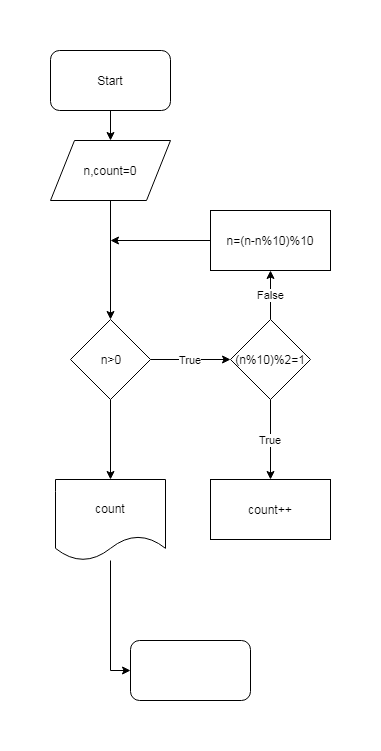

The diagram above was exported from draw.io. Its source (the exported page's mxGraphModel, read from the mxfile embedded in the PNG):
<mxGraphModel dx="824" dy="471" grid="1" gridSize="10" guides="1" tooltips="1" connect="1" arrows="1" fold="1" page="1" pageScale="1" pageWidth="850" pageHeight="1100" math="0" shadow="0">
  <root>
    <mxCell id="0" />
    <mxCell id="1" parent="0" />
    <mxCell id="XsJnb3LvhfmUFkiNV8of-4" value="" style="edgeStyle=orthogonalEdgeStyle;rounded=0;orthogonalLoop=1;jettySize=auto;html=1;" edge="1" parent="1" source="XsJnb3LvhfmUFkiNV8of-1" target="XsJnb3LvhfmUFkiNV8of-2">
      <mxGeometry relative="1" as="geometry" />
    </mxCell>
    <mxCell id="XsJnb3LvhfmUFkiNV8of-1" value="Start" style="rounded=1;whiteSpace=wrap;html=1;" vertex="1" parent="1">
      <mxGeometry x="360" y="20" width="120" height="60" as="geometry" />
    </mxCell>
    <mxCell id="XsJnb3LvhfmUFkiNV8of-5" value="" style="edgeStyle=orthogonalEdgeStyle;rounded=0;orthogonalLoop=1;jettySize=auto;html=1;" edge="1" parent="1" source="XsJnb3LvhfmUFkiNV8of-2" target="XsJnb3LvhfmUFkiNV8of-3">
      <mxGeometry relative="1" as="geometry" />
    </mxCell>
    <mxCell id="XsJnb3LvhfmUFkiNV8of-2" value="n,count=0" style="shape=parallelogram;perimeter=parallelogramPerimeter;whiteSpace=wrap;html=1;" vertex="1" parent="1">
      <mxGeometry x="360" y="110" width="120" height="60" as="geometry" />
    </mxCell>
    <mxCell id="XsJnb3LvhfmUFkiNV8of-8" value="True" style="edgeStyle=orthogonalEdgeStyle;rounded=0;orthogonalLoop=1;jettySize=auto;html=1;" edge="1" parent="1" source="XsJnb3LvhfmUFkiNV8of-3" target="XsJnb3LvhfmUFkiNV8of-7">
      <mxGeometry relative="1" as="geometry" />
    </mxCell>
    <mxCell id="XsJnb3LvhfmUFkiNV8of-18" value="" style="edgeStyle=orthogonalEdgeStyle;rounded=0;orthogonalLoop=1;jettySize=auto;html=1;" edge="1" parent="1" source="XsJnb3LvhfmUFkiNV8of-3" target="XsJnb3LvhfmUFkiNV8of-17">
      <mxGeometry relative="1" as="geometry" />
    </mxCell>
    <mxCell id="XsJnb3LvhfmUFkiNV8of-3" value="n&amp;gt;0" style="rhombus;whiteSpace=wrap;html=1;" vertex="1" parent="1">
      <mxGeometry x="380" y="289" width="80" height="80" as="geometry" />
    </mxCell>
    <mxCell id="XsJnb3LvhfmUFkiNV8of-11" value="True" style="edgeStyle=orthogonalEdgeStyle;rounded=0;orthogonalLoop=1;jettySize=auto;html=1;" edge="1" parent="1" source="XsJnb3LvhfmUFkiNV8of-7" target="XsJnb3LvhfmUFkiNV8of-9">
      <mxGeometry relative="1" as="geometry" />
    </mxCell>
    <mxCell id="XsJnb3LvhfmUFkiNV8of-12" value="False" style="edgeStyle=orthogonalEdgeStyle;rounded=0;orthogonalLoop=1;jettySize=auto;html=1;" edge="1" parent="1" source="XsJnb3LvhfmUFkiNV8of-7" target="XsJnb3LvhfmUFkiNV8of-10">
      <mxGeometry relative="1" as="geometry" />
    </mxCell>
    <mxCell id="XsJnb3LvhfmUFkiNV8of-7" value="(n%10)%2=1" style="rhombus;whiteSpace=wrap;html=1;" vertex="1" parent="1">
      <mxGeometry x="540" y="289" width="80" height="80" as="geometry" />
    </mxCell>
    <mxCell id="XsJnb3LvhfmUFkiNV8of-9" value="count++" style="rounded=0;whiteSpace=wrap;html=1;" vertex="1" parent="1">
      <mxGeometry x="520" y="449" width="120" height="60" as="geometry" />
    </mxCell>
    <mxCell id="XsJnb3LvhfmUFkiNV8of-16" style="edgeStyle=orthogonalEdgeStyle;rounded=0;orthogonalLoop=1;jettySize=auto;html=1;" edge="1" parent="1" source="XsJnb3LvhfmUFkiNV8of-10">
      <mxGeometry relative="1" as="geometry">
        <mxPoint x="420" y="210" as="targetPoint" />
      </mxGeometry>
    </mxCell>
    <mxCell id="XsJnb3LvhfmUFkiNV8of-10" value="n=(n-n%10)%10" style="rounded=0;whiteSpace=wrap;html=1;" vertex="1" parent="1">
      <mxGeometry x="520" y="180" width="120" height="60" as="geometry" />
    </mxCell>
    <mxCell id="XsJnb3LvhfmUFkiNV8of-21" style="edgeStyle=orthogonalEdgeStyle;rounded=0;orthogonalLoop=1;jettySize=auto;html=1;entryX=0;entryY=0.5;entryDx=0;entryDy=0;" edge="1" parent="1" source="XsJnb3LvhfmUFkiNV8of-17" target="XsJnb3LvhfmUFkiNV8of-20">
      <mxGeometry relative="1" as="geometry" />
    </mxCell>
    <mxCell id="XsJnb3LvhfmUFkiNV8of-17" value="count" style="shape=document;whiteSpace=wrap;html=1;boundedLbl=1;" vertex="1" parent="1">
      <mxGeometry x="365" y="449" width="110" height="81" as="geometry" />
    </mxCell>
    <mxCell id="XsJnb3LvhfmUFkiNV8of-20" value="" style="rounded=1;whiteSpace=wrap;html=1;" vertex="1" parent="1">
      <mxGeometry x="440" y="610" width="120" height="60" as="geometry" />
    </mxCell>
  </root>
</mxGraphModel>